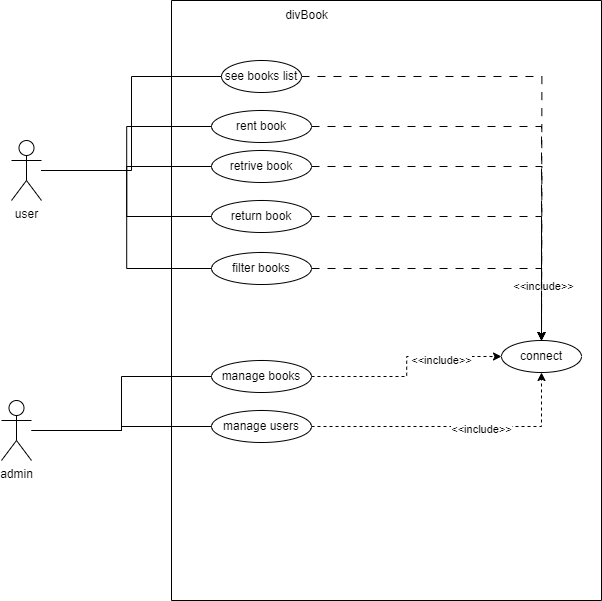

The diagram above was exported from draw.io. Its source (the exported page's mxGraphModel, read from the mxfile embedded in the PNG):
<mxGraphModel dx="3176" dy="2044" grid="1" gridSize="10" guides="1" tooltips="1" connect="1" arrows="1" fold="1" page="1" pageScale="1" pageWidth="850" pageHeight="1100" math="0" shadow="0">
  <root>
    <mxCell id="0" />
    <mxCell id="1" parent="0" />
    <mxCell id="d9vPtcD7Wt96VEHG6XnL-4" value="" style="swimlane;startSize=0;" vertex="1" parent="1">
      <mxGeometry x="690" y="480" width="430" height="600" as="geometry" />
    </mxCell>
    <mxCell id="d9vPtcD7Wt96VEHG6XnL-6" value="connect" style="ellipse;whiteSpace=wrap;html=1;" vertex="1" parent="d9vPtcD7Wt96VEHG6XnL-4">
      <mxGeometry x="330" y="340" width="80" height="32" as="geometry" />
    </mxCell>
    <mxCell id="d9vPtcD7Wt96VEHG6XnL-5" value="divBook" style="text;html=1;align=center;verticalAlign=middle;resizable=0;points=[];autosize=1;strokeColor=none;fillColor=none;" vertex="1" parent="d9vPtcD7Wt96VEHG6XnL-4">
      <mxGeometry x="100" width="70" height="30" as="geometry" />
    </mxCell>
    <mxCell id="d9vPtcD7Wt96VEHG6XnL-32" style="edgeStyle=orthogonalEdgeStyle;rounded=0;orthogonalLoop=1;jettySize=auto;html=1;dashed=1;dashPattern=8 8;" edge="1" parent="d9vPtcD7Wt96VEHG6XnL-4" source="d9vPtcD7Wt96VEHG6XnL-10">
      <mxGeometry relative="1" as="geometry">
        <mxPoint x="370" y="340" as="targetPoint" />
      </mxGeometry>
    </mxCell>
    <mxCell id="d9vPtcD7Wt96VEHG6XnL-10" value="&lt;div style=&quot;text-align: left;&quot;&gt;retrive book&lt;/div&gt;" style="ellipse;whiteSpace=wrap;html=1;" vertex="1" parent="d9vPtcD7Wt96VEHG6XnL-4">
      <mxGeometry x="40" y="150" width="100" height="32" as="geometry" />
    </mxCell>
    <mxCell id="d9vPtcD7Wt96VEHG6XnL-28" style="edgeStyle=orthogonalEdgeStyle;rounded=0;orthogonalLoop=1;jettySize=auto;html=1;endArrow=classic;endFill=1;dashed=1;dashPattern=8 8;" edge="1" parent="d9vPtcD7Wt96VEHG6XnL-4" source="d9vPtcD7Wt96VEHG6XnL-12">
      <mxGeometry relative="1" as="geometry">
        <mxPoint x="370" y="340" as="targetPoint" />
      </mxGeometry>
    </mxCell>
    <mxCell id="d9vPtcD7Wt96VEHG6XnL-29" value="&amp;lt;&amp;lt;include&amp;gt;&amp;gt;" style="edgeLabel;html=1;align=center;verticalAlign=middle;resizable=0;points=[];" vertex="1" connectable="0" parent="d9vPtcD7Wt96VEHG6XnL-28">
      <mxGeometry x="0.7835" relative="1" as="geometry">
        <mxPoint as="offset" />
      </mxGeometry>
    </mxCell>
    <mxCell id="d9vPtcD7Wt96VEHG6XnL-12" value="&lt;div style=&quot;text-align: left;&quot;&gt;see books list&lt;/div&gt;" style="ellipse;whiteSpace=wrap;html=1;" vertex="1" parent="d9vPtcD7Wt96VEHG6XnL-4">
      <mxGeometry x="50" y="60" width="80" height="32" as="geometry" />
    </mxCell>
    <mxCell id="d9vPtcD7Wt96VEHG6XnL-31" style="edgeStyle=orthogonalEdgeStyle;rounded=0;orthogonalLoop=1;jettySize=auto;html=1;dashed=1;dashPattern=8 8;" edge="1" parent="d9vPtcD7Wt96VEHG6XnL-4" source="d9vPtcD7Wt96VEHG6XnL-13" target="d9vPtcD7Wt96VEHG6XnL-6">
      <mxGeometry relative="1" as="geometry">
        <Array as="points">
          <mxPoint x="370" y="126" />
        </Array>
      </mxGeometry>
    </mxCell>
    <mxCell id="d9vPtcD7Wt96VEHG6XnL-13" value="&lt;div style=&quot;text-align: left;&quot;&gt;rent book&lt;/div&gt;" style="ellipse;whiteSpace=wrap;html=1;" vertex="1" parent="d9vPtcD7Wt96VEHG6XnL-4">
      <mxGeometry x="40" y="110" width="100" height="32" as="geometry" />
    </mxCell>
    <mxCell id="d9vPtcD7Wt96VEHG6XnL-33" style="edgeStyle=orthogonalEdgeStyle;rounded=0;orthogonalLoop=1;jettySize=auto;html=1;entryX=0.5;entryY=0;entryDx=0;entryDy=0;dashed=1;dashPattern=8 8;" edge="1" parent="d9vPtcD7Wt96VEHG6XnL-4" source="d9vPtcD7Wt96VEHG6XnL-14" target="d9vPtcD7Wt96VEHG6XnL-6">
      <mxGeometry relative="1" as="geometry" />
    </mxCell>
    <mxCell id="d9vPtcD7Wt96VEHG6XnL-14" value="&lt;div style=&quot;text-align: left;&quot;&gt;return book&lt;/div&gt;" style="ellipse;whiteSpace=wrap;html=1;" vertex="1" parent="d9vPtcD7Wt96VEHG6XnL-4">
      <mxGeometry x="40" y="200" width="100" height="32" as="geometry" />
    </mxCell>
    <mxCell id="d9vPtcD7Wt96VEHG6XnL-34" style="edgeStyle=orthogonalEdgeStyle;rounded=0;orthogonalLoop=1;jettySize=auto;html=1;entryX=0.5;entryY=0;entryDx=0;entryDy=0;dashed=1;dashPattern=8 8;" edge="1" parent="d9vPtcD7Wt96VEHG6XnL-4" source="d9vPtcD7Wt96VEHG6XnL-15" target="d9vPtcD7Wt96VEHG6XnL-6">
      <mxGeometry relative="1" as="geometry" />
    </mxCell>
    <mxCell id="d9vPtcD7Wt96VEHG6XnL-15" value="&lt;div style=&quot;text-align: left;&quot;&gt;filter books&lt;/div&gt;" style="ellipse;whiteSpace=wrap;html=1;" vertex="1" parent="d9vPtcD7Wt96VEHG6XnL-4">
      <mxGeometry x="40" y="252" width="100" height="32" as="geometry" />
    </mxCell>
    <mxCell id="d9vPtcD7Wt96VEHG6XnL-41" style="edgeStyle=orthogonalEdgeStyle;rounded=0;orthogonalLoop=1;jettySize=auto;html=1;dashed=1;" edge="1" parent="d9vPtcD7Wt96VEHG6XnL-4" source="d9vPtcD7Wt96VEHG6XnL-36" target="d9vPtcD7Wt96VEHG6XnL-6">
      <mxGeometry relative="1" as="geometry" />
    </mxCell>
    <mxCell id="d9vPtcD7Wt96VEHG6XnL-44" value="&amp;lt;&amp;lt;include&amp;gt;&amp;gt;" style="edgeLabel;html=1;align=center;verticalAlign=middle;resizable=0;points=[];" vertex="1" connectable="0" parent="d9vPtcD7Wt96VEHG6XnL-41">
      <mxGeometry x="0.3905" y="-2" relative="1" as="geometry">
        <mxPoint as="offset" />
      </mxGeometry>
    </mxCell>
    <mxCell id="d9vPtcD7Wt96VEHG6XnL-36" value="&lt;div style=&quot;text-align: left;&quot;&gt;manage books&lt;/div&gt;" style="ellipse;whiteSpace=wrap;html=1;" vertex="1" parent="d9vPtcD7Wt96VEHG6XnL-4">
      <mxGeometry x="40" y="360" width="100" height="32" as="geometry" />
    </mxCell>
    <mxCell id="d9vPtcD7Wt96VEHG6XnL-40" style="edgeStyle=orthogonalEdgeStyle;rounded=0;orthogonalLoop=1;jettySize=auto;html=1;entryX=0.5;entryY=1;entryDx=0;entryDy=0;dashed=1;" edge="1" parent="d9vPtcD7Wt96VEHG6XnL-4" source="d9vPtcD7Wt96VEHG6XnL-37" target="d9vPtcD7Wt96VEHG6XnL-6">
      <mxGeometry relative="1" as="geometry" />
    </mxCell>
    <mxCell id="d9vPtcD7Wt96VEHG6XnL-42" value="&amp;lt;&amp;lt;include&amp;gt;&amp;gt;" style="edgeLabel;html=1;align=center;verticalAlign=middle;resizable=0;points=[];" vertex="1" connectable="0" parent="d9vPtcD7Wt96VEHG6XnL-40">
      <mxGeometry x="0.1758" y="-1" relative="1" as="geometry">
        <mxPoint as="offset" />
      </mxGeometry>
    </mxCell>
    <mxCell id="d9vPtcD7Wt96VEHG6XnL-37" value="&lt;div style=&quot;text-align: left;&quot;&gt;manage users&lt;/div&gt;" style="ellipse;whiteSpace=wrap;html=1;" vertex="1" parent="d9vPtcD7Wt96VEHG6XnL-4">
      <mxGeometry x="40" y="410" width="100" height="32" as="geometry" />
    </mxCell>
    <mxCell id="d9vPtcD7Wt96VEHG6XnL-22" style="edgeStyle=orthogonalEdgeStyle;rounded=0;orthogonalLoop=1;jettySize=auto;html=1;entryX=0;entryY=0.5;entryDx=0;entryDy=0;endArrow=none;endFill=0;" edge="1" parent="1" source="d9vPtcD7Wt96VEHG6XnL-19" target="d9vPtcD7Wt96VEHG6XnL-12">
      <mxGeometry relative="1" as="geometry" />
    </mxCell>
    <mxCell id="d9vPtcD7Wt96VEHG6XnL-23" style="edgeStyle=orthogonalEdgeStyle;rounded=0;orthogonalLoop=1;jettySize=auto;html=1;entryX=0;entryY=0.5;entryDx=0;entryDy=0;endArrow=none;endFill=0;" edge="1" parent="1" source="d9vPtcD7Wt96VEHG6XnL-19" target="d9vPtcD7Wt96VEHG6XnL-13">
      <mxGeometry relative="1" as="geometry" />
    </mxCell>
    <mxCell id="d9vPtcD7Wt96VEHG6XnL-24" style="edgeStyle=orthogonalEdgeStyle;rounded=0;orthogonalLoop=1;jettySize=auto;html=1;endArrow=none;endFill=0;" edge="1" parent="1" source="d9vPtcD7Wt96VEHG6XnL-19" target="d9vPtcD7Wt96VEHG6XnL-10">
      <mxGeometry relative="1" as="geometry" />
    </mxCell>
    <mxCell id="d9vPtcD7Wt96VEHG6XnL-25" style="edgeStyle=orthogonalEdgeStyle;rounded=0;orthogonalLoop=1;jettySize=auto;html=1;entryX=0;entryY=0.5;entryDx=0;entryDy=0;endArrow=none;endFill=0;" edge="1" parent="1" source="d9vPtcD7Wt96VEHG6XnL-19" target="d9vPtcD7Wt96VEHG6XnL-14">
      <mxGeometry relative="1" as="geometry" />
    </mxCell>
    <mxCell id="d9vPtcD7Wt96VEHG6XnL-26" style="edgeStyle=orthogonalEdgeStyle;rounded=0;orthogonalLoop=1;jettySize=auto;html=1;entryX=0;entryY=0.5;entryDx=0;entryDy=0;endArrow=none;endFill=0;" edge="1" parent="1" source="d9vPtcD7Wt96VEHG6XnL-19" target="d9vPtcD7Wt96VEHG6XnL-15">
      <mxGeometry relative="1" as="geometry" />
    </mxCell>
    <mxCell id="d9vPtcD7Wt96VEHG6XnL-19" value="user&lt;div&gt;&lt;br&gt;&lt;/div&gt;" style="shape=umlActor;verticalLabelPosition=bottom;verticalAlign=top;html=1;outlineConnect=0;" vertex="1" parent="1">
      <mxGeometry x="530" y="620" width="30" height="60" as="geometry" />
    </mxCell>
    <mxCell id="d9vPtcD7Wt96VEHG6XnL-38" style="edgeStyle=orthogonalEdgeStyle;rounded=0;orthogonalLoop=1;jettySize=auto;html=1;entryX=0;entryY=0.5;entryDx=0;entryDy=0;endArrow=none;endFill=0;" edge="1" parent="1" source="d9vPtcD7Wt96VEHG6XnL-35" target="d9vPtcD7Wt96VEHG6XnL-36">
      <mxGeometry relative="1" as="geometry" />
    </mxCell>
    <mxCell id="d9vPtcD7Wt96VEHG6XnL-39" style="edgeStyle=orthogonalEdgeStyle;rounded=0;orthogonalLoop=1;jettySize=auto;html=1;entryX=0;entryY=0.5;entryDx=0;entryDy=0;endArrow=none;endFill=0;" edge="1" parent="1" source="d9vPtcD7Wt96VEHG6XnL-35" target="d9vPtcD7Wt96VEHG6XnL-37">
      <mxGeometry relative="1" as="geometry" />
    </mxCell>
    <mxCell id="d9vPtcD7Wt96VEHG6XnL-35" value="&lt;div&gt;admin&lt;/div&gt;" style="shape=umlActor;verticalLabelPosition=bottom;verticalAlign=top;html=1;outlineConnect=0;" vertex="1" parent="1">
      <mxGeometry x="520" y="880" width="30" height="60" as="geometry" />
    </mxCell>
  </root>
</mxGraphModel>